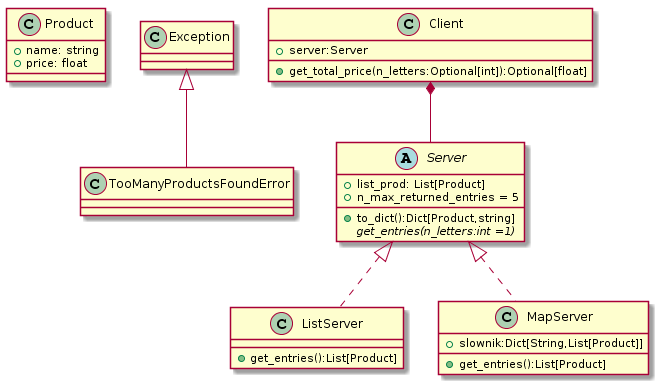

The diagram above was rendered by PlantUML. Its source (embedded in the PNG):
@startuml
class Product{
+name: string
+price: float
}

class TooManyProductsFoundError{}

abstract class Server{
+list_prod: List[Product]
+n_max_returned_entries = 5
+to_dict():Dict[Product,string]
{abstract}get_entries(n_letters:int =1)

}

class ListServer{
+get_entries():List[Product]
}

class MapServer{
+get_entries():List[Product]
+slownik:Dict[String,List[Product]]
}

class Client{
+get_total_price(n_letters:Optional[int]):Optional[float]
+server:Server
}

Exception <|-- TooManyProductsFoundError

Server <|.. ListServer
Server <|.. MapServer
Client *-- Server
@enduml